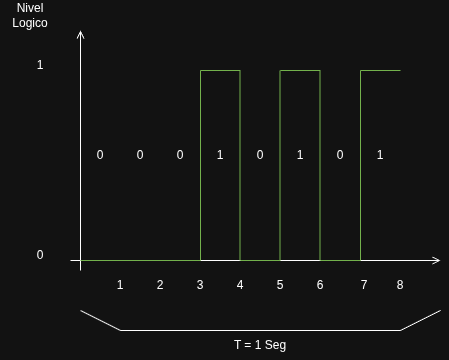

The diagram above was exported from draw.io. Its source (the exported page's mxGraphModel, read from the mxfile embedded in the PNG):
<mxGraphModel dx="931" dy="611" grid="1" gridSize="10" guides="1" tooltips="1" connect="1" arrows="1" fold="1" page="1" pageScale="1" pageWidth="827" pageHeight="1169" math="0" shadow="0">
  <root>
    <mxCell id="0" />
    <mxCell id="1" parent="0" />
    <mxCell id="gyJzimqqZJ4_Dk0GHOKs-1" edge="1" parent="1" style="endArrow=open;html=1;rounded=0;endFill=0;" value="">
      <mxGeometry height="50" relative="1" width="50" as="geometry">
        <mxPoint x="160" y="400" as="sourcePoint" />
        <mxPoint x="160" y="160" as="targetPoint" />
      </mxGeometry>
    </mxCell>
    <mxCell id="gyJzimqqZJ4_Dk0GHOKs-2" edge="1" parent="1" style="endArrow=open;html=1;rounded=0;endFill=0;" value="">
      <mxGeometry height="50" relative="1" width="50" as="geometry">
        <mxPoint x="150" y="390" as="sourcePoint" />
        <mxPoint x="520" y="390" as="targetPoint" />
      </mxGeometry>
    </mxCell>
    <mxCell id="gyJzimqqZJ4_Dk0GHOKs-3" parent="1" style="text;html=1;whiteSpace=wrap;strokeColor=none;fillColor=none;align=center;verticalAlign=middle;rounded=0;" value="T = 1 Seg" vertex="1">
      <mxGeometry height="30" width="60" x="310" y="460" as="geometry" />
    </mxCell>
    <mxCell id="gyJzimqqZJ4_Dk0GHOKs-4" parent="1" style="text;html=1;whiteSpace=wrap;strokeColor=none;fillColor=none;align=center;verticalAlign=middle;rounded=0;" value="Nivel Logico" vertex="1">
      <mxGeometry height="30" width="60" x="80" y="130" as="geometry" />
    </mxCell>
    <mxCell id="gyJzimqqZJ4_Dk0GHOKs-5" parent="1" style="text;html=1;whiteSpace=wrap;strokeColor=none;fillColor=none;align=center;verticalAlign=middle;rounded=0;" value="1" vertex="1">
      <mxGeometry height="30" width="60" x="90" y="180" as="geometry" />
    </mxCell>
    <mxCell id="gyJzimqqZJ4_Dk0GHOKs-6" parent="1" style="text;html=1;whiteSpace=wrap;strokeColor=none;fillColor=none;align=center;verticalAlign=middle;rounded=0;" value="0" vertex="1">
      <mxGeometry height="30" width="60" x="90" y="370" as="geometry" />
    </mxCell>
    <mxCell id="gyJzimqqZJ4_Dk0GHOKs-7" parent="1" style="text;html=1;whiteSpace=wrap;strokeColor=none;fillColor=none;align=center;verticalAlign=middle;rounded=0;" value="1" vertex="1">
      <mxGeometry height="30" width="60" x="170" y="400" as="geometry" />
    </mxCell>
    <mxCell id="gyJzimqqZJ4_Dk0GHOKs-8" parent="1" style="text;html=1;whiteSpace=wrap;strokeColor=none;fillColor=none;align=center;verticalAlign=middle;rounded=0;" value="2" vertex="1">
      <mxGeometry height="30" width="60" x="210" y="400" as="geometry" />
    </mxCell>
    <mxCell id="gyJzimqqZJ4_Dk0GHOKs-9" parent="1" style="text;html=1;whiteSpace=wrap;strokeColor=none;fillColor=none;align=center;verticalAlign=middle;rounded=0;" value="3" vertex="1">
      <mxGeometry height="30" width="60" x="250" y="400" as="geometry" />
    </mxCell>
    <mxCell id="gyJzimqqZJ4_Dk0GHOKs-10" parent="1" style="text;html=1;whiteSpace=wrap;strokeColor=none;fillColor=none;align=center;verticalAlign=middle;rounded=0;" value="4" vertex="1">
      <mxGeometry height="30" width="60" x="290" y="400" as="geometry" />
    </mxCell>
    <mxCell id="gyJzimqqZJ4_Dk0GHOKs-11" parent="1" style="text;html=1;whiteSpace=wrap;strokeColor=none;fillColor=none;align=center;verticalAlign=middle;rounded=0;" value="5" vertex="1">
      <mxGeometry height="30" width="60" x="330" y="400" as="geometry" />
    </mxCell>
    <mxCell id="gyJzimqqZJ4_Dk0GHOKs-12" parent="1" style="text;html=1;whiteSpace=wrap;strokeColor=none;fillColor=none;align=center;verticalAlign=middle;rounded=0;" value="6" vertex="1">
      <mxGeometry height="30" width="60" x="370" y="400" as="geometry" />
    </mxCell>
    <mxCell id="gyJzimqqZJ4_Dk0GHOKs-13" parent="1" style="text;html=1;whiteSpace=wrap;strokeColor=none;fillColor=none;align=center;verticalAlign=middle;rounded=0;" value="7" vertex="1">
      <mxGeometry height="30" width="60" x="414" y="400" as="geometry" />
    </mxCell>
    <mxCell id="gyJzimqqZJ4_Dk0GHOKs-14" parent="1" style="text;html=1;whiteSpace=wrap;strokeColor=none;fillColor=none;align=center;verticalAlign=middle;rounded=0;" value="8" vertex="1">
      <mxGeometry height="30" width="60" x="450" y="400" as="geometry" />
    </mxCell>
    <mxCell id="gyJzimqqZJ4_Dk0GHOKs-15" edge="1" parent="1" style="endArrow=none;html=1;rounded=0;" value="">
      <mxGeometry height="50" relative="1" width="50" as="geometry">
        <mxPoint x="160" y="440" as="sourcePoint" />
        <mxPoint x="200" y="460" as="targetPoint" />
      </mxGeometry>
    </mxCell>
    <mxCell id="gyJzimqqZJ4_Dk0GHOKs-16" edge="1" parent="1" style="endArrow=none;html=1;rounded=0;" value="">
      <mxGeometry height="50" relative="1" width="50" as="geometry">
        <mxPoint x="520" y="440" as="sourcePoint" />
        <mxPoint x="480" y="460" as="targetPoint" />
      </mxGeometry>
    </mxCell>
    <mxCell id="gyJzimqqZJ4_Dk0GHOKs-17" edge="1" parent="1" style="endArrow=none;html=1;rounded=0;" value="">
      <mxGeometry height="50" relative="1" width="50" as="geometry">
        <mxPoint x="200" y="460" as="sourcePoint" />
        <mxPoint x="480" y="460" as="targetPoint" />
      </mxGeometry>
    </mxCell>
    <mxCell id="gyJzimqqZJ4_Dk0GHOKs-18" edge="1" parent="1" style="endArrow=none;html=1;rounded=0;fillColor=#60a917;strokeColor=#2D7600;" value="">
      <mxGeometry height="50" relative="1" width="50" as="geometry">
        <mxPoint x="160" y="390" as="sourcePoint" />
        <mxPoint x="280" y="390" as="targetPoint" />
      </mxGeometry>
    </mxCell>
    <mxCell id="gyJzimqqZJ4_Dk0GHOKs-19" edge="1" parent="1" style="endArrow=none;html=1;rounded=0;fillColor=#60a917;strokeColor=#2D7600;" value="">
      <mxGeometry height="50" relative="1" width="50" as="geometry">
        <mxPoint x="280" y="390" as="sourcePoint" />
        <mxPoint x="280" y="200" as="targetPoint" />
      </mxGeometry>
    </mxCell>
    <mxCell id="gyJzimqqZJ4_Dk0GHOKs-20" edge="1" parent="1" style="endArrow=none;html=1;rounded=0;fillColor=#60a917;strokeColor=#2D7600;" value="">
      <mxGeometry height="50" relative="1" width="50" as="geometry">
        <mxPoint x="280" y="200" as="sourcePoint" />
        <mxPoint x="320" y="200" as="targetPoint" />
      </mxGeometry>
    </mxCell>
    <mxCell id="gyJzimqqZJ4_Dk0GHOKs-21" edge="1" parent="1" style="endArrow=none;html=1;rounded=0;fillColor=#60a917;strokeColor=#2D7600;" value="">
      <mxGeometry height="50" relative="1" width="50" as="geometry">
        <mxPoint x="319.5" y="390" as="sourcePoint" />
        <mxPoint x="319.5" y="200" as="targetPoint" />
      </mxGeometry>
    </mxCell>
    <mxCell id="gyJzimqqZJ4_Dk0GHOKs-23" edge="1" parent="1" style="endArrow=none;html=1;rounded=0;fillColor=#60a917;strokeColor=#2D7600;" value="">
      <mxGeometry height="50" relative="1" width="50" as="geometry">
        <mxPoint x="320" y="390" as="sourcePoint" />
        <mxPoint x="360" y="390" as="targetPoint" />
      </mxGeometry>
    </mxCell>
    <mxCell id="gyJzimqqZJ4_Dk0GHOKs-24" edge="1" parent="1" style="endArrow=none;html=1;rounded=0;fillColor=#60a917;strokeColor=#2D7600;" value="">
      <mxGeometry height="50" relative="1" width="50" as="geometry">
        <mxPoint x="400" y="390" as="sourcePoint" />
        <mxPoint x="440" y="390" as="targetPoint" />
      </mxGeometry>
    </mxCell>
    <mxCell id="gyJzimqqZJ4_Dk0GHOKs-25" edge="1" parent="1" style="endArrow=none;html=1;rounded=0;fillColor=#60a917;strokeColor=#2D7600;" value="">
      <mxGeometry height="50" relative="1" width="50" as="geometry">
        <mxPoint x="440" y="200" as="sourcePoint" />
        <mxPoint x="480" y="200" as="targetPoint" />
      </mxGeometry>
    </mxCell>
    <mxCell id="gyJzimqqZJ4_Dk0GHOKs-26" edge="1" parent="1" style="endArrow=none;html=1;rounded=0;fillColor=#60a917;strokeColor=#2D7600;" value="">
      <mxGeometry height="50" relative="1" width="50" as="geometry">
        <mxPoint x="359.5" y="390" as="sourcePoint" />
        <mxPoint x="359.5" y="200" as="targetPoint" />
      </mxGeometry>
    </mxCell>
    <mxCell id="gyJzimqqZJ4_Dk0GHOKs-27" edge="1" parent="1" style="endArrow=none;html=1;rounded=0;fillColor=#60a917;strokeColor=#2D7600;" value="">
      <mxGeometry height="50" relative="1" width="50" as="geometry">
        <mxPoint x="399.5" y="390" as="sourcePoint" />
        <mxPoint x="399.5" y="200" as="targetPoint" />
      </mxGeometry>
    </mxCell>
    <mxCell id="gyJzimqqZJ4_Dk0GHOKs-28" edge="1" parent="1" style="endArrow=none;html=1;rounded=0;fillColor=#60a917;strokeColor=#2D7600;" value="">
      <mxGeometry height="50" relative="1" width="50" as="geometry">
        <mxPoint x="440" y="390" as="sourcePoint" />
        <mxPoint x="440" y="200" as="targetPoint" />
      </mxGeometry>
    </mxCell>
    <mxCell id="gyJzimqqZJ4_Dk0GHOKs-29" edge="1" parent="1" style="endArrow=none;html=1;rounded=0;fillColor=#60a917;strokeColor=#2D7600;" value="">
      <mxGeometry height="50" relative="1" width="50" as="geometry">
        <mxPoint x="360" y="200" as="sourcePoint" />
        <mxPoint x="400" y="200" as="targetPoint" />
      </mxGeometry>
    </mxCell>
    <mxCell id="gyJzimqqZJ4_Dk0GHOKs-30" parent="1" style="text;html=1;whiteSpace=wrap;strokeColor=none;fillColor=none;align=center;verticalAlign=middle;rounded=0;" value="0" vertex="1">
      <mxGeometry height="30" width="60" x="150" y="270" as="geometry" />
    </mxCell>
    <mxCell id="gyJzimqqZJ4_Dk0GHOKs-31" parent="1" style="text;html=1;whiteSpace=wrap;strokeColor=none;fillColor=none;align=center;verticalAlign=middle;rounded=0;" value="0" vertex="1">
      <mxGeometry height="30" width="60" x="190" y="270" as="geometry" />
    </mxCell>
    <mxCell id="gyJzimqqZJ4_Dk0GHOKs-32" parent="1" style="text;html=1;whiteSpace=wrap;strokeColor=none;fillColor=none;align=center;verticalAlign=middle;rounded=0;" value="0" vertex="1">
      <mxGeometry height="30" width="60" x="230" y="270" as="geometry" />
    </mxCell>
    <mxCell id="gyJzimqqZJ4_Dk0GHOKs-33" parent="1" style="text;html=1;whiteSpace=wrap;strokeColor=none;fillColor=none;align=center;verticalAlign=middle;rounded=0;" value="1" vertex="1">
      <mxGeometry height="30" width="60" x="270" y="270" as="geometry" />
    </mxCell>
    <mxCell id="gyJzimqqZJ4_Dk0GHOKs-34" parent="1" style="text;html=1;whiteSpace=wrap;strokeColor=none;fillColor=none;align=center;verticalAlign=middle;rounded=0;" value="0" vertex="1">
      <mxGeometry height="30" width="60" x="310" y="270" as="geometry" />
    </mxCell>
    <mxCell id="gyJzimqqZJ4_Dk0GHOKs-35" parent="1" style="text;html=1;whiteSpace=wrap;strokeColor=none;fillColor=none;align=center;verticalAlign=middle;rounded=0;" value="1" vertex="1">
      <mxGeometry height="30" width="60" x="350" y="270" as="geometry" />
    </mxCell>
    <mxCell id="gyJzimqqZJ4_Dk0GHOKs-36" parent="1" style="text;html=1;whiteSpace=wrap;strokeColor=none;fillColor=none;align=center;verticalAlign=middle;rounded=0;" value="0" vertex="1">
      <mxGeometry height="30" width="60" x="390" y="270" as="geometry" />
    </mxCell>
    <mxCell id="gyJzimqqZJ4_Dk0GHOKs-37" parent="1" style="text;html=1;whiteSpace=wrap;strokeColor=none;fillColor=none;align=center;verticalAlign=middle;rounded=0;" value="1" vertex="1">
      <mxGeometry height="30" width="60" x="430" y="270" as="geometry" />
    </mxCell>
  </root>
</mxGraphModel>